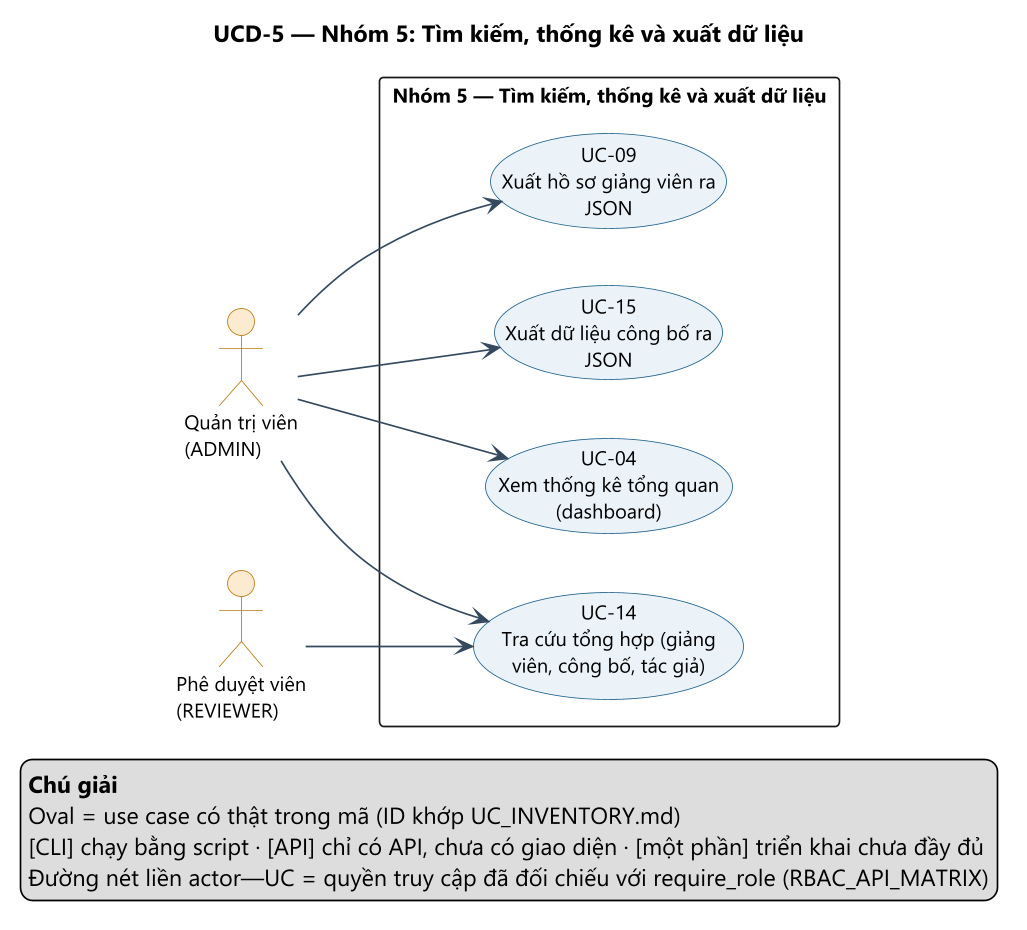

The diagram above was rendered by PlantUML. Its source (embedded in the PNG):
@startuml UCD-5_tim_kiem_thong_ke_xuat
' Nguồn: docs/design/usecase/usecase_map.json (sinh bởi tools/gen_usecase_assets.py). Không sửa tay phần sinh tự động.
left to right direction
skinparam dpi 160
skinparam defaultFontName "Segoe UI"
skinparam defaultFontSize 12
skinparam shadowing false
skinparam packageStyle rectangle
skinparam usecase {
  BackgroundColor #EAF2F8
  BorderColor #1F618D
  FontSize 12
}
skinparam actor {
  BackgroundColor #FDEBD0
  BorderColor #B9770E
}
skinparam ArrowColor #34495E
skinparam ArrowFontSize 10

title UCD-5 — Nhóm 5: Tìm kiếm, thống kê và xuất dữ liệu

actor "Quản trị viên\n(ADMIN)" as ADMIN
actor "Phê duyệt viên\n(REVIEWER)" as REVIEWER

rectangle "Nhóm 5 — Tìm kiếm, thống kê và xuất dữ liệu" {
  usecase "UC-14\nTra cứu tổng hợp (giảng\nviên, công bố, tác giả)" as UC14
  usecase "UC-04\nXem thống kê tổng quan\n(dashboard)" as UC04
  usecase "UC-15\nXuất dữ liệu công bố ra\nJSON" as UC15
  usecase "UC-09\nXuất hồ sơ giảng viên ra\nJSON" as UC09
}

ADMIN --> UC14
REVIEWER --> UC14
ADMIN --> UC04
ADMIN --> UC15
ADMIN --> UC09
legend bottom right
  <b>Chú giải</b>
  Oval = use case có thật trong mã (ID khớp UC_INVENTORY.md)
  [CLI] chạy bằng script · [API] chỉ có API, chưa có giao diện · [một phần] triển khai chưa đầy đủ
  Đường nét liền actor—UC = quyền truy cập đã đối chiếu với require_role (RBAC_API_MATRIX)
endlegend

@enduml